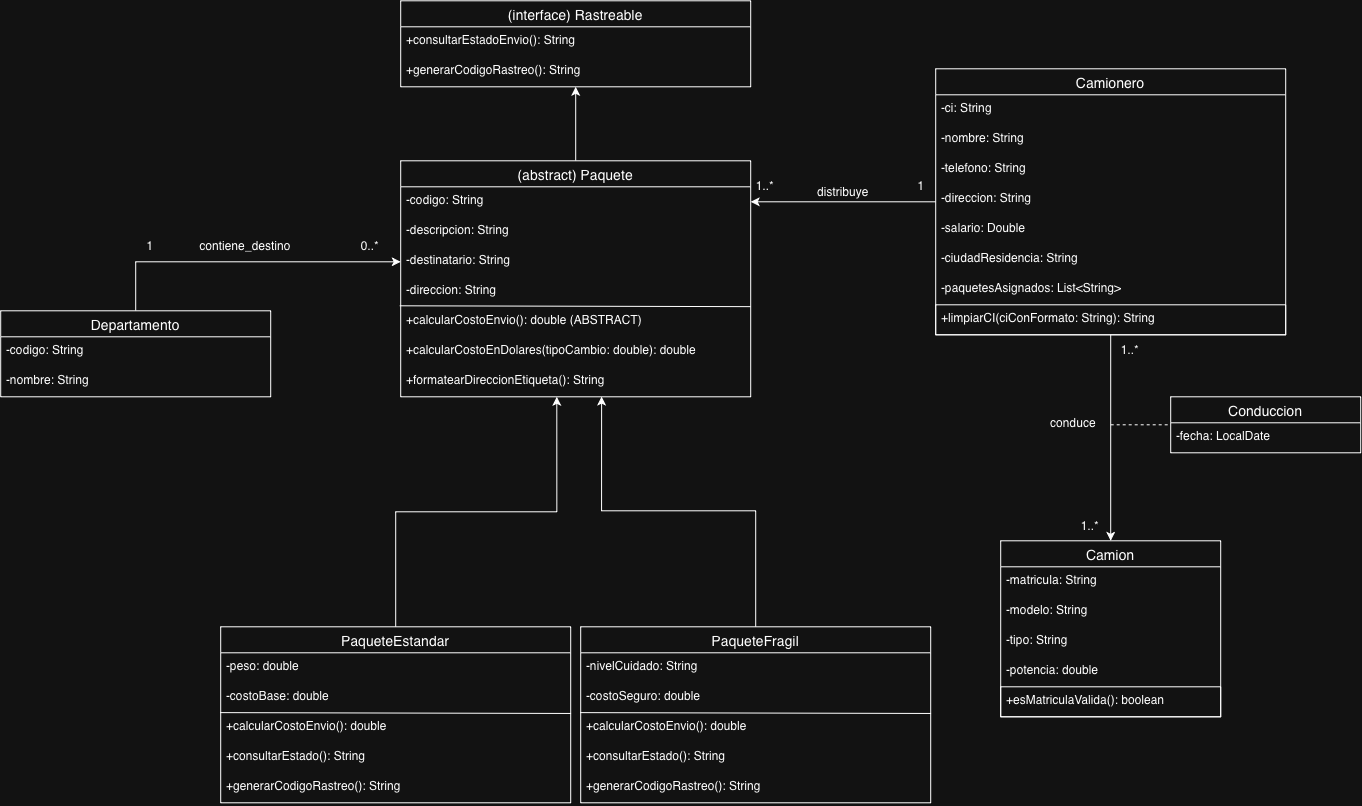

The diagram above was exported from draw.io. Its source (the exported page's mxGraphModel, read from the mxfile embedded in the PNG):
<mxGraphModel dx="1429" dy="2039" grid="1" gridSize="10" guides="1" tooltips="1" connect="1" arrows="1" fold="1" page="1" pageScale="1" pageWidth="827" pageHeight="1169" math="0" shadow="0">
  <root>
    <mxCell id="0" />
    <mxCell id="1" parent="0" />
    <mxCell id="RembaQ8qe0O0yS3PLX3X-42" edge="1" parent="1" source="2BUKtKXYT-73rd8rLUGD-7" style="edgeStyle=orthogonalEdgeStyle;rounded=0;orthogonalLoop=1;jettySize=auto;html=1;exitX=0.5;exitY=0;exitDx=0;exitDy=0;entryX=0;entryY=0.5;entryDx=0;entryDy=0;" target="RembaQ8qe0O0yS3PLX3X-21">
      <mxGeometry relative="1" as="geometry" />
    </mxCell>
    <mxCell id="2BUKtKXYT-73rd8rLUGD-7" parent="1" style="swimlane;fontStyle=0;childLayout=stackLayout;horizontal=1;startSize=26;horizontalStack=0;resizeParent=1;resizeParentMax=0;resizeLast=0;collapsible=1;marginBottom=0;align=center;fontSize=14;" value="Departamento" vertex="1">
      <mxGeometry height="86" width="270" x="590" y="50" as="geometry" />
    </mxCell>
    <mxCell id="2BUKtKXYT-73rd8rLUGD-8" parent="2BUKtKXYT-73rd8rLUGD-7" style="text;strokeColor=none;fillColor=none;spacingLeft=4;spacingRight=4;overflow=hidden;rotatable=0;points=[[0,0.5],[1,0.5]];portConstraint=eastwest;fontSize=12;whiteSpace=wrap;html=1;" value="-codigo: String" vertex="1">
      <mxGeometry height="30" width="270" y="26" as="geometry" />
    </mxCell>
    <mxCell id="2BUKtKXYT-73rd8rLUGD-9" parent="2BUKtKXYT-73rd8rLUGD-7" style="text;strokeColor=none;fillColor=none;spacingLeft=4;spacingRight=4;overflow=hidden;rotatable=0;points=[[0,0.5],[1,0.5]];portConstraint=eastwest;fontSize=12;whiteSpace=wrap;html=1;" value="-nombre: String" vertex="1">
      <mxGeometry height="30" width="270" y="56" as="geometry" />
    </mxCell>
    <mxCell id="2BUKtKXYT-73rd8rLUGD-20" parent="1" style="swimlane;fontStyle=0;childLayout=stackLayout;horizontal=1;startSize=26;horizontalStack=0;resizeParent=1;resizeParentMax=0;resizeLast=0;collapsible=1;marginBottom=0;align=center;fontSize=14;" value="PaqueteFragil" vertex="1">
      <mxGeometry height="176" width="350" x="1170" y="366" as="geometry" />
    </mxCell>
    <mxCell id="2BUKtKXYT-73rd8rLUGD-21" parent="2BUKtKXYT-73rd8rLUGD-20" style="text;strokeColor=none;fillColor=none;spacingLeft=4;spacingRight=4;overflow=hidden;rotatable=0;points=[[0,0.5],[1,0.5]];portConstraint=eastwest;fontSize=12;whiteSpace=wrap;html=1;" value="-nivelCuidado: String" vertex="1">
      <mxGeometry height="30" width="350" y="26" as="geometry" />
    </mxCell>
    <mxCell id="2BUKtKXYT-73rd8rLUGD-22" parent="2BUKtKXYT-73rd8rLUGD-20" style="text;strokeColor=none;fillColor=none;spacingLeft=4;spacingRight=4;overflow=hidden;rotatable=0;points=[[0,0.5],[1,0.5]];portConstraint=eastwest;fontSize=12;whiteSpace=wrap;html=1;" value="-costoSeguro: double" vertex="1">
      <mxGeometry height="30" width="350" y="56" as="geometry" />
    </mxCell>
    <mxCell id="2BUKtKXYT-73rd8rLUGD-23" parent="2BUKtKXYT-73rd8rLUGD-20" style="text;strokeColor=none;fillColor=none;spacingLeft=4;spacingRight=4;overflow=hidden;rotatable=0;points=[[0,0.5],[1,0.5]];portConstraint=eastwest;fontSize=12;whiteSpace=wrap;html=1;perimeterSpacing=1;" value="+calcularCostoEnvio(): double" vertex="1">
      <mxGeometry height="30" width="350" y="86" as="geometry" />
    </mxCell>
    <mxCell id="RembaQ8qe0O0yS3PLX3X-29" parent="2BUKtKXYT-73rd8rLUGD-20" style="text;strokeColor=none;fillColor=none;spacingLeft=4;spacingRight=4;overflow=hidden;rotatable=0;points=[[0,0.5],[1,0.5]];portConstraint=eastwest;fontSize=12;whiteSpace=wrap;html=1;" value="+consultarEstado(): String" vertex="1">
      <mxGeometry height="30" width="350" y="116" as="geometry" />
    </mxCell>
    <mxCell id="RembaQ8qe0O0yS3PLX3X-28" parent="2BUKtKXYT-73rd8rLUGD-20" style="text;strokeColor=none;fillColor=none;spacingLeft=4;spacingRight=4;overflow=hidden;rotatable=0;points=[[0,0.5],[1,0.5]];portConstraint=eastwest;fontSize=12;whiteSpace=wrap;html=1;" value="+generarCodigoRastreo(): String" vertex="1">
      <mxGeometry height="30" width="350" y="146" as="geometry" />
    </mxCell>
    <mxCell id="RembaQ8qe0O0yS3PLX3X-30" edge="1" parent="2BUKtKXYT-73rd8rLUGD-20" style="endArrow=none;html=1;rounded=0;exitX=0.001;exitY=-0.068;exitDx=0;exitDy=0;exitPerimeter=0;entryX=1.001;entryY=0.922;entryDx=0;entryDy=0;entryPerimeter=0;" value="">
      <mxGeometry height="50" relative="1" width="50" as="geometry">
        <mxPoint x="-0.6479999999996835" y="85.82400000000007" as="sourcePoint" />
        <mxPoint x="350.3499999999999" y="86.65999999999985" as="targetPoint" />
      </mxGeometry>
    </mxCell>
    <mxCell id="2BUKtKXYT-73rd8rLUGD-24" parent="1" style="swimlane;fontStyle=0;childLayout=stackLayout;horizontal=1;startSize=26;horizontalStack=0;resizeParent=1;resizeParentMax=0;resizeLast=0;collapsible=1;marginBottom=0;align=center;fontSize=14;" value="Camion" vertex="1">
      <mxGeometry height="176" width="220" x="1590" y="280" as="geometry" />
    </mxCell>
    <mxCell id="2BUKtKXYT-73rd8rLUGD-25" parent="2BUKtKXYT-73rd8rLUGD-24" style="text;strokeColor=none;fillColor=none;spacingLeft=4;spacingRight=4;overflow=hidden;rotatable=0;points=[[0,0.5],[1,0.5]];portConstraint=eastwest;fontSize=12;whiteSpace=wrap;html=1;" value="-matricula: String" vertex="1">
      <mxGeometry height="30" width="220" y="26" as="geometry" />
    </mxCell>
    <mxCell id="2BUKtKXYT-73rd8rLUGD-26" parent="2BUKtKXYT-73rd8rLUGD-24" style="text;strokeColor=none;fillColor=none;spacingLeft=4;spacingRight=4;overflow=hidden;rotatable=0;points=[[0,0.5],[1,0.5]];portConstraint=eastwest;fontSize=12;whiteSpace=wrap;html=1;" value="-modelo: String&lt;div&gt;&lt;br&gt;&lt;/div&gt;&lt;div&gt;&lt;br&gt;&lt;/div&gt;&lt;div&gt;&lt;br&gt;&lt;/div&gt;" vertex="1">
      <mxGeometry height="30" width="220" y="56" as="geometry" />
    </mxCell>
    <mxCell id="2BUKtKXYT-73rd8rLUGD-27" parent="2BUKtKXYT-73rd8rLUGD-24" style="text;strokeColor=none;fillColor=none;spacingLeft=4;spacingRight=4;overflow=hidden;rotatable=0;points=[[0,0.5],[1,0.5]];portConstraint=eastwest;fontSize=12;whiteSpace=wrap;html=1;" value="-tipo: String" vertex="1">
      <mxGeometry height="30" width="220" y="86" as="geometry" />
    </mxCell>
    <mxCell id="2BUKtKXYT-73rd8rLUGD-34" parent="2BUKtKXYT-73rd8rLUGD-24" style="text;strokeColor=none;fillColor=none;spacingLeft=4;spacingRight=4;overflow=hidden;rotatable=0;points=[[0,0.5],[1,0.5]];portConstraint=eastwest;fontSize=12;whiteSpace=wrap;html=1;" value="-potencia: double" vertex="1">
      <mxGeometry height="30" width="220" y="116" as="geometry" />
    </mxCell>
    <mxCell id="2BUKtKXYT-73rd8rLUGD-35" parent="2BUKtKXYT-73rd8rLUGD-24" style="text;strokeColor=default;fillColor=none;spacingLeft=4;spacingRight=4;overflow=hidden;rotatable=0;points=[[0,0.5],[1,0.5]];portConstraint=eastwest;fontSize=12;whiteSpace=wrap;html=1;" value="+esMatriculaValida(): boolean" vertex="1">
      <mxGeometry height="30" width="220" y="146" as="geometry" />
    </mxCell>
    <mxCell id="2BUKtKXYT-73rd8rLUGD-36" parent="1" style="swimlane;fontStyle=0;childLayout=stackLayout;horizontal=1;startSize=26;horizontalStack=0;resizeParent=1;resizeParentMax=0;resizeLast=0;collapsible=1;marginBottom=0;align=center;fontSize=14;" value="Conduccion" vertex="1">
      <mxGeometry height="56" width="190" x="1760" y="136" as="geometry" />
    </mxCell>
    <mxCell id="2BUKtKXYT-73rd8rLUGD-37" parent="2BUKtKXYT-73rd8rLUGD-36" style="text;strokeColor=none;fillColor=none;spacingLeft=4;spacingRight=4;overflow=hidden;rotatable=0;points=[[0,0.5],[1,0.5]];portConstraint=eastwest;fontSize=12;whiteSpace=wrap;html=1;" value="-fecha: LocalDate" vertex="1">
      <mxGeometry height="30" width="190" y="26" as="geometry" />
    </mxCell>
    <mxCell id="RembaQ8qe0O0yS3PLX3X-45" edge="1" parent="1" source="2BUKtKXYT-73rd8rLUGD-48" style="edgeStyle=orthogonalEdgeStyle;rounded=0;orthogonalLoop=1;jettySize=auto;html=1;exitX=0;exitY=0.5;exitDx=0;exitDy=0;entryX=1;entryY=0.5;entryDx=0;entryDy=0;" target="RembaQ8qe0O0yS3PLX3X-19">
      <mxGeometry relative="1" as="geometry" />
    </mxCell>
    <mxCell id="RembaQ8qe0O0yS3PLX3X-47" edge="1" parent="1" source="2BUKtKXYT-73rd8rLUGD-48" style="edgeStyle=orthogonalEdgeStyle;rounded=0;orthogonalLoop=1;jettySize=auto;html=1;exitX=0.5;exitY=1;exitDx=0;exitDy=0;entryX=0.5;entryY=0;entryDx=0;entryDy=0;" target="2BUKtKXYT-73rd8rLUGD-24">
      <mxGeometry relative="1" as="geometry" />
    </mxCell>
    <mxCell id="2BUKtKXYT-73rd8rLUGD-48" parent="1" style="swimlane;fontStyle=0;childLayout=stackLayout;horizontal=1;startSize=26;horizontalStack=0;resizeParent=1;resizeParentMax=0;resizeLast=0;collapsible=1;marginBottom=0;align=center;fontSize=14;" value="Camionero" vertex="1">
      <mxGeometry height="266" width="350" x="1525" y="-192" as="geometry" />
    </mxCell>
    <mxCell id="2BUKtKXYT-73rd8rLUGD-49" parent="2BUKtKXYT-73rd8rLUGD-48" style="text;strokeColor=none;fillColor=none;spacingLeft=4;spacingRight=4;overflow=hidden;rotatable=0;points=[[0,0.5],[1,0.5]];portConstraint=eastwest;fontSize=12;whiteSpace=wrap;html=1;" value="-ci: String" vertex="1">
      <mxGeometry height="30" width="350" y="26" as="geometry" />
    </mxCell>
    <mxCell id="RembaQ8qe0O0yS3PLX3X-3" parent="2BUKtKXYT-73rd8rLUGD-48" style="text;strokeColor=none;fillColor=none;spacingLeft=4;spacingRight=4;overflow=hidden;rotatable=0;points=[[0,0.5],[1,0.5]];portConstraint=eastwest;fontSize=12;whiteSpace=wrap;html=1;" value="-nombre: String" vertex="1">
      <mxGeometry height="30" width="350" y="56" as="geometry" />
    </mxCell>
    <mxCell id="RembaQ8qe0O0yS3PLX3X-2" parent="2BUKtKXYT-73rd8rLUGD-48" style="text;strokeColor=none;fillColor=none;spacingLeft=4;spacingRight=4;overflow=hidden;rotatable=0;points=[[0,0.5],[1,0.5]];portConstraint=eastwest;fontSize=12;whiteSpace=wrap;html=1;" value="-telefono: String" vertex="1">
      <mxGeometry height="30" width="350" y="86" as="geometry" />
    </mxCell>
    <mxCell id="RembaQ8qe0O0yS3PLX3X-1" parent="2BUKtKXYT-73rd8rLUGD-48" style="text;strokeColor=none;fillColor=none;spacingLeft=4;spacingRight=4;overflow=hidden;rotatable=0;points=[[0,0.5],[1,0.5]];portConstraint=eastwest;fontSize=12;whiteSpace=wrap;html=1;" value="-direccion: String" vertex="1">
      <mxGeometry height="30" width="350" y="116" as="geometry" />
    </mxCell>
    <mxCell id="RembaQ8qe0O0yS3PLX3X-6" parent="2BUKtKXYT-73rd8rLUGD-48" style="text;strokeColor=none;fillColor=none;spacingLeft=4;spacingRight=4;overflow=hidden;rotatable=0;points=[[0,0.5],[1,0.5]];portConstraint=eastwest;fontSize=12;whiteSpace=wrap;html=1;" value="-salario: Double" vertex="1">
      <mxGeometry height="30" width="350" y="146" as="geometry" />
    </mxCell>
    <mxCell id="RembaQ8qe0O0yS3PLX3X-5" parent="2BUKtKXYT-73rd8rLUGD-48" style="text;strokeColor=none;fillColor=none;spacingLeft=4;spacingRight=4;overflow=hidden;rotatable=0;points=[[0,0.5],[1,0.5]];portConstraint=eastwest;fontSize=12;whiteSpace=wrap;html=1;" value="-ciudadResidencia: String" vertex="1">
      <mxGeometry height="30" width="350" y="176" as="geometry" />
    </mxCell>
    <mxCell id="RembaQ8qe0O0yS3PLX3X-7" parent="2BUKtKXYT-73rd8rLUGD-48" style="text;strokeColor=none;fillColor=none;spacingLeft=4;spacingRight=4;overflow=hidden;rotatable=0;points=[[0,0.5],[1,0.5]];portConstraint=eastwest;fontSize=12;whiteSpace=wrap;html=1;" value="-paquetesAsignados: List&amp;lt;String&amp;gt;" vertex="1">
      <mxGeometry height="30" width="350" y="206" as="geometry" />
    </mxCell>
    <mxCell id="RembaQ8qe0O0yS3PLX3X-4" parent="2BUKtKXYT-73rd8rLUGD-48" style="text;strokeColor=default;fillColor=none;spacingLeft=4;spacingRight=4;overflow=hidden;rotatable=0;points=[[0,0.5],[1,0.5]];portConstraint=eastwest;fontSize=12;whiteSpace=wrap;html=1;" value="+limpiarCI(ciConFormato: String): String" vertex="1">
      <mxGeometry height="30" width="350" y="236" as="geometry" />
    </mxCell>
    <mxCell id="RembaQ8qe0O0yS3PLX3X-9" parent="1" style="swimlane;fontStyle=0;childLayout=stackLayout;horizontal=1;startSize=26;horizontalStack=0;resizeParent=1;resizeParentMax=0;resizeLast=0;collapsible=1;marginBottom=0;align=center;fontSize=14;" value="(interface) Rastreable" vertex="1">
      <mxGeometry height="86" width="350" x="990" y="-260" as="geometry" />
    </mxCell>
    <mxCell id="RembaQ8qe0O0yS3PLX3X-10" parent="RembaQ8qe0O0yS3PLX3X-9" style="text;strokeColor=none;fillColor=none;spacingLeft=4;spacingRight=4;overflow=hidden;rotatable=0;points=[[0,0.5],[1,0.5]];portConstraint=eastwest;fontSize=12;whiteSpace=wrap;html=1;" value="+consultarEstadoEnvio(): String" vertex="1">
      <mxGeometry height="30" width="350" y="26" as="geometry" />
    </mxCell>
    <mxCell id="RembaQ8qe0O0yS3PLX3X-11" parent="RembaQ8qe0O0yS3PLX3X-9" style="text;strokeColor=none;fillColor=none;spacingLeft=4;spacingRight=4;overflow=hidden;rotatable=0;points=[[0,0.5],[1,0.5]];portConstraint=eastwest;fontSize=12;whiteSpace=wrap;html=1;" value="+generarCodigoRastreo(): String" vertex="1">
      <mxGeometry height="30" width="350" y="56" as="geometry" />
    </mxCell>
    <mxCell id="RembaQ8qe0O0yS3PLX3X-50" edge="1" parent="1" source="RembaQ8qe0O0yS3PLX3X-18" style="edgeStyle=orthogonalEdgeStyle;rounded=0;orthogonalLoop=1;jettySize=auto;html=1;exitX=0.5;exitY=0;exitDx=0;exitDy=0;entryX=0.5;entryY=1;entryDx=0;entryDy=0;" target="RembaQ8qe0O0yS3PLX3X-9">
      <mxGeometry relative="1" as="geometry" />
    </mxCell>
    <mxCell id="RembaQ8qe0O0yS3PLX3X-18" parent="1" style="swimlane;fontStyle=0;childLayout=stackLayout;horizontal=1;startSize=26;horizontalStack=0;resizeParent=1;resizeParentMax=0;resizeLast=0;collapsible=1;marginBottom=0;align=center;fontSize=14;" value="(abstract) Paquete" vertex="1">
      <mxGeometry height="236" width="350" x="990" y="-100" as="geometry" />
    </mxCell>
    <mxCell id="RembaQ8qe0O0yS3PLX3X-19" parent="RembaQ8qe0O0yS3PLX3X-18" style="text;strokeColor=none;fillColor=none;spacingLeft=4;spacingRight=4;overflow=hidden;rotatable=0;points=[[0,0.5],[1,0.5]];portConstraint=eastwest;fontSize=12;whiteSpace=wrap;html=1;" value="-codigo: String" vertex="1">
      <mxGeometry height="30" width="350" y="26" as="geometry" />
    </mxCell>
    <mxCell id="RembaQ8qe0O0yS3PLX3X-20" parent="RembaQ8qe0O0yS3PLX3X-18" style="text;strokeColor=none;fillColor=none;spacingLeft=4;spacingRight=4;overflow=hidden;rotatable=0;points=[[0,0.5],[1,0.5]];portConstraint=eastwest;fontSize=12;whiteSpace=wrap;html=1;" value="-descripcion: String" vertex="1">
      <mxGeometry height="30" width="350" y="56" as="geometry" />
    </mxCell>
    <mxCell id="RembaQ8qe0O0yS3PLX3X-21" parent="RembaQ8qe0O0yS3PLX3X-18" style="text;strokeColor=none;fillColor=none;spacingLeft=4;spacingRight=4;overflow=hidden;rotatable=0;points=[[0,0.5],[1,0.5]];portConstraint=eastwest;fontSize=12;whiteSpace=wrap;html=1;" value="-destinatario: String" vertex="1">
      <mxGeometry height="30" width="350" y="86" as="geometry" />
    </mxCell>
    <mxCell id="RembaQ8qe0O0yS3PLX3X-22" parent="RembaQ8qe0O0yS3PLX3X-18" style="text;strokeColor=none;fillColor=none;spacingLeft=4;spacingRight=4;overflow=hidden;rotatable=0;points=[[0,0.5],[1,0.5]];portConstraint=eastwest;fontSize=12;whiteSpace=wrap;html=1;" value="-direccion: String" vertex="1">
      <mxGeometry height="30" width="350" y="116" as="geometry" />
    </mxCell>
    <mxCell id="RembaQ8qe0O0yS3PLX3X-31" edge="1" parent="RembaQ8qe0O0yS3PLX3X-18" style="endArrow=none;html=1;rounded=0;exitX=0.001;exitY=-0.068;exitDx=0;exitDy=0;exitPerimeter=0;entryX=1.001;entryY=0.922;entryDx=0;entryDy=0;entryPerimeter=0;" value="">
      <mxGeometry height="50" relative="1" width="50" as="geometry">
        <mxPoint x="-1" y="145" as="sourcePoint" />
        <mxPoint x="349.9979999999996" y="145.83599999999979" as="targetPoint" />
      </mxGeometry>
    </mxCell>
    <mxCell id="RembaQ8qe0O0yS3PLX3X-26" parent="RembaQ8qe0O0yS3PLX3X-18" style="text;strokeColor=none;fillColor=none;spacingLeft=4;spacingRight=4;overflow=hidden;rotatable=0;points=[[0,0.5],[1,0.5]];portConstraint=eastwest;fontSize=12;whiteSpace=wrap;html=1;" value="+calcularCostoEnvio(): double (ABSTRACT)" vertex="1">
      <mxGeometry height="30" width="350" y="146" as="geometry" />
    </mxCell>
    <mxCell id="RembaQ8qe0O0yS3PLX3X-27" parent="RembaQ8qe0O0yS3PLX3X-18" style="text;strokeColor=none;fillColor=none;spacingLeft=4;spacingRight=4;overflow=hidden;rotatable=0;points=[[0,0.5],[1,0.5]];portConstraint=eastwest;fontSize=12;whiteSpace=wrap;html=1;" value="+calcularCostoEnDolares(tipoCambio: double): double" vertex="1">
      <mxGeometry height="30" width="350" y="176" as="geometry" />
    </mxCell>
    <mxCell id="RembaQ8qe0O0yS3PLX3X-39" parent="RembaQ8qe0O0yS3PLX3X-18" style="text;strokeColor=none;fillColor=none;spacingLeft=4;spacingRight=4;overflow=hidden;rotatable=0;points=[[0,0.5],[1,0.5]];portConstraint=eastwest;fontSize=12;whiteSpace=wrap;html=1;" value="+formatearDireccionEtiqueta(): String" vertex="1">
      <mxGeometry height="30" width="350" y="206" as="geometry" />
    </mxCell>
    <mxCell id="RembaQ8qe0O0yS3PLX3X-32" parent="1" style="swimlane;fontStyle=0;childLayout=stackLayout;horizontal=1;startSize=26;horizontalStack=0;resizeParent=1;resizeParentMax=0;resizeLast=0;collapsible=1;marginBottom=0;align=center;fontSize=14;" value="PaqueteEstandar" vertex="1">
      <mxGeometry height="176" width="350" x="810" y="366" as="geometry" />
    </mxCell>
    <mxCell id="RembaQ8qe0O0yS3PLX3X-33" parent="RembaQ8qe0O0yS3PLX3X-32" style="text;strokeColor=none;fillColor=none;spacingLeft=4;spacingRight=4;overflow=hidden;rotatable=0;points=[[0,0.5],[1,0.5]];portConstraint=eastwest;fontSize=12;whiteSpace=wrap;html=1;" value="-peso: double" vertex="1">
      <mxGeometry height="30" width="350" y="26" as="geometry" />
    </mxCell>
    <mxCell id="RembaQ8qe0O0yS3PLX3X-34" parent="RembaQ8qe0O0yS3PLX3X-32" style="text;strokeColor=none;fillColor=none;spacingLeft=4;spacingRight=4;overflow=hidden;rotatable=0;points=[[0,0.5],[1,0.5]];portConstraint=eastwest;fontSize=12;whiteSpace=wrap;html=1;" value="-costoBase: double" vertex="1">
      <mxGeometry height="30" width="350" y="56" as="geometry" />
    </mxCell>
    <mxCell id="RembaQ8qe0O0yS3PLX3X-35" parent="RembaQ8qe0O0yS3PLX3X-32" style="text;strokeColor=none;fillColor=none;spacingLeft=4;spacingRight=4;overflow=hidden;rotatable=0;points=[[0,0.5],[1,0.5]];portConstraint=eastwest;fontSize=12;whiteSpace=wrap;html=1;perimeterSpacing=1;" value="+calcularCostoEnvio(): double" vertex="1">
      <mxGeometry height="30" width="350" y="86" as="geometry" />
    </mxCell>
    <mxCell id="RembaQ8qe0O0yS3PLX3X-36" parent="RembaQ8qe0O0yS3PLX3X-32" style="text;strokeColor=none;fillColor=none;spacingLeft=4;spacingRight=4;overflow=hidden;rotatable=0;points=[[0,0.5],[1,0.5]];portConstraint=eastwest;fontSize=12;whiteSpace=wrap;html=1;" value="+consultarEstado(): String" vertex="1">
      <mxGeometry height="30" width="350" y="116" as="geometry" />
    </mxCell>
    <mxCell id="RembaQ8qe0O0yS3PLX3X-37" parent="RembaQ8qe0O0yS3PLX3X-32" style="text;strokeColor=none;fillColor=none;spacingLeft=4;spacingRight=4;overflow=hidden;rotatable=0;points=[[0,0.5],[1,0.5]];portConstraint=eastwest;fontSize=12;whiteSpace=wrap;html=1;" value="+generarCodigoRastreo(): String" vertex="1">
      <mxGeometry height="30" width="350" y="146" as="geometry" />
    </mxCell>
    <mxCell id="RembaQ8qe0O0yS3PLX3X-38" edge="1" parent="RembaQ8qe0O0yS3PLX3X-32" style="endArrow=none;html=1;rounded=0;exitX=0.001;exitY=-0.068;exitDx=0;exitDy=0;exitPerimeter=0;entryX=1.001;entryY=0.922;entryDx=0;entryDy=0;entryPerimeter=0;" value="">
      <mxGeometry height="50" relative="1" width="50" as="geometry">
        <mxPoint x="-0.6479999999996835" y="85.82400000000007" as="sourcePoint" />
        <mxPoint x="350.3499999999999" y="86.65999999999985" as="targetPoint" />
      </mxGeometry>
    </mxCell>
    <mxCell id="RembaQ8qe0O0yS3PLX3X-43" edge="1" parent="1" source="RembaQ8qe0O0yS3PLX3X-32" style="edgeStyle=orthogonalEdgeStyle;rounded=0;orthogonalLoop=1;jettySize=auto;html=1;exitX=0.5;exitY=0;exitDx=0;exitDy=0;entryX=0.446;entryY=1;entryDx=0;entryDy=0;entryPerimeter=0;" target="RembaQ8qe0O0yS3PLX3X-39">
      <mxGeometry relative="1" as="geometry" />
    </mxCell>
    <mxCell id="RembaQ8qe0O0yS3PLX3X-44" edge="1" parent="1" source="2BUKtKXYT-73rd8rLUGD-20" style="edgeStyle=orthogonalEdgeStyle;rounded=0;orthogonalLoop=1;jettySize=auto;html=1;exitX=0.5;exitY=0;exitDx=0;exitDy=0;entryX=0.574;entryY=0.993;entryDx=0;entryDy=0;entryPerimeter=0;" target="RembaQ8qe0O0yS3PLX3X-39">
      <mxGeometry relative="1" as="geometry">
        <Array as="points">
          <mxPoint x="1345" y="250" />
          <mxPoint x="1190.9" y="250" />
        </Array>
      </mxGeometry>
    </mxCell>
    <mxCell id="RembaQ8qe0O0yS3PLX3X-49" edge="1" parent="1" style="endArrow=none;html=1;rounded=0;strokeColor=default;entryX=0;entryY=0.5;entryDx=0;entryDy=0;dashed=1;" target="2BUKtKXYT-73rd8rLUGD-36" value="">
      <mxGeometry height="50" relative="1" width="50" as="geometry">
        <mxPoint x="1700" y="164" as="sourcePoint" />
        <mxPoint x="1870" y="230" as="targetPoint" />
      </mxGeometry>
    </mxCell>
    <mxCell id="RembaQ8qe0O0yS3PLX3X-51" parent="1" style="text;html=1;whiteSpace=wrap;strokeColor=none;fillColor=none;align=center;verticalAlign=middle;rounded=0;autosize=1;resizable=0;" value="distribuye" vertex="1">
      <mxGeometry height="30" width="70" x="1398" y="-84" as="geometry" />
    </mxCell>
    <mxCell id="RembaQ8qe0O0yS3PLX3X-52" parent="1" style="text;html=1;whiteSpace=wrap;strokeColor=none;fillColor=none;align=center;verticalAlign=middle;rounded=0;autosize=1;resizable=0;" value="1..*" vertex="1">
      <mxGeometry height="30" width="40" x="1335" y="-90" as="geometry" />
    </mxCell>
    <mxCell id="RembaQ8qe0O0yS3PLX3X-53" parent="1" style="text;html=1;whiteSpace=wrap;strokeColor=none;fillColor=none;align=center;verticalAlign=middle;rounded=0;autosize=1;resizable=0;" value="1" vertex="1">
      <mxGeometry height="30" width="30" x="1496" y="-90" as="geometry" />
    </mxCell>
    <mxCell id="RembaQ8qe0O0yS3PLX3X-54" parent="1" style="text;html=1;whiteSpace=wrap;strokeColor=none;fillColor=none;align=center;verticalAlign=middle;rounded=0;autosize=1;resizable=0;" value="1..*" vertex="1">
      <mxGeometry height="30" width="40" x="1700" y="74" as="geometry" />
    </mxCell>
    <mxCell id="RembaQ8qe0O0yS3PLX3X-56" parent="1" style="text;html=1;whiteSpace=wrap;strokeColor=none;fillColor=none;align=center;verticalAlign=middle;rounded=0;autosize=1;resizable=0;" value="1..*" vertex="1">
      <mxGeometry height="30" width="40" x="1660" y="250" as="geometry" />
    </mxCell>
    <mxCell id="RembaQ8qe0O0yS3PLX3X-57" parent="1" style="text;html=1;whiteSpace=wrap;strokeColor=none;fillColor=none;align=center;verticalAlign=middle;rounded=0;autosize=1;resizable=0;" value="1" vertex="1">
      <mxGeometry height="30" width="30" x="725" y="-30" as="geometry" />
    </mxCell>
    <mxCell id="RembaQ8qe0O0yS3PLX3X-58" parent="1" style="text;html=1;whiteSpace=wrap;strokeColor=none;fillColor=none;align=center;verticalAlign=middle;rounded=0;autosize=1;resizable=0;" value="0..*" vertex="1">
      <mxGeometry height="30" width="40" x="940" y="-30" as="geometry" />
    </mxCell>
    <mxCell id="RembaQ8qe0O0yS3PLX3X-60" parent="1" style="text;html=1;whiteSpace=wrap;strokeColor=none;fillColor=none;align=center;verticalAlign=middle;rounded=0;autosize=1;resizable=0;" value="conduce" vertex="1">
      <mxGeometry height="30" width="70" x="1628" y="147" as="geometry" />
    </mxCell>
    <mxCell id="RembaQ8qe0O0yS3PLX3X-62" parent="1" style="text;html=1;whiteSpace=wrap;strokeColor=none;fillColor=none;align=center;verticalAlign=middle;rounded=0;autosize=1;resizable=0;" value="contiene_destino" vertex="1">
      <mxGeometry height="30" width="110" x="780" y="-30" as="geometry" />
    </mxCell>
  </root>
</mxGraphModel>